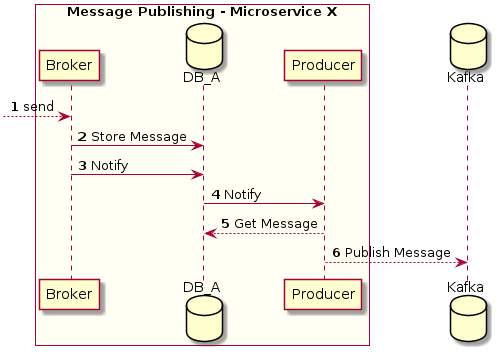

The diagram above was rendered by PlantUML. Its source (embedded in the PNG):
@startuml
box "Message Publishing - Microservice X" #FFFFF3
participant Broker
database DB_A
participant Producer
end box
database Kafka

autonumber
--> Broker: send

Broker -> DB_A: Store Message
Broker -> DB_A: Notify
DB_A -> Producer: Notify
Producer --> DB_A: Get Message
Producer --> Kafka: Publish Message
@enduml